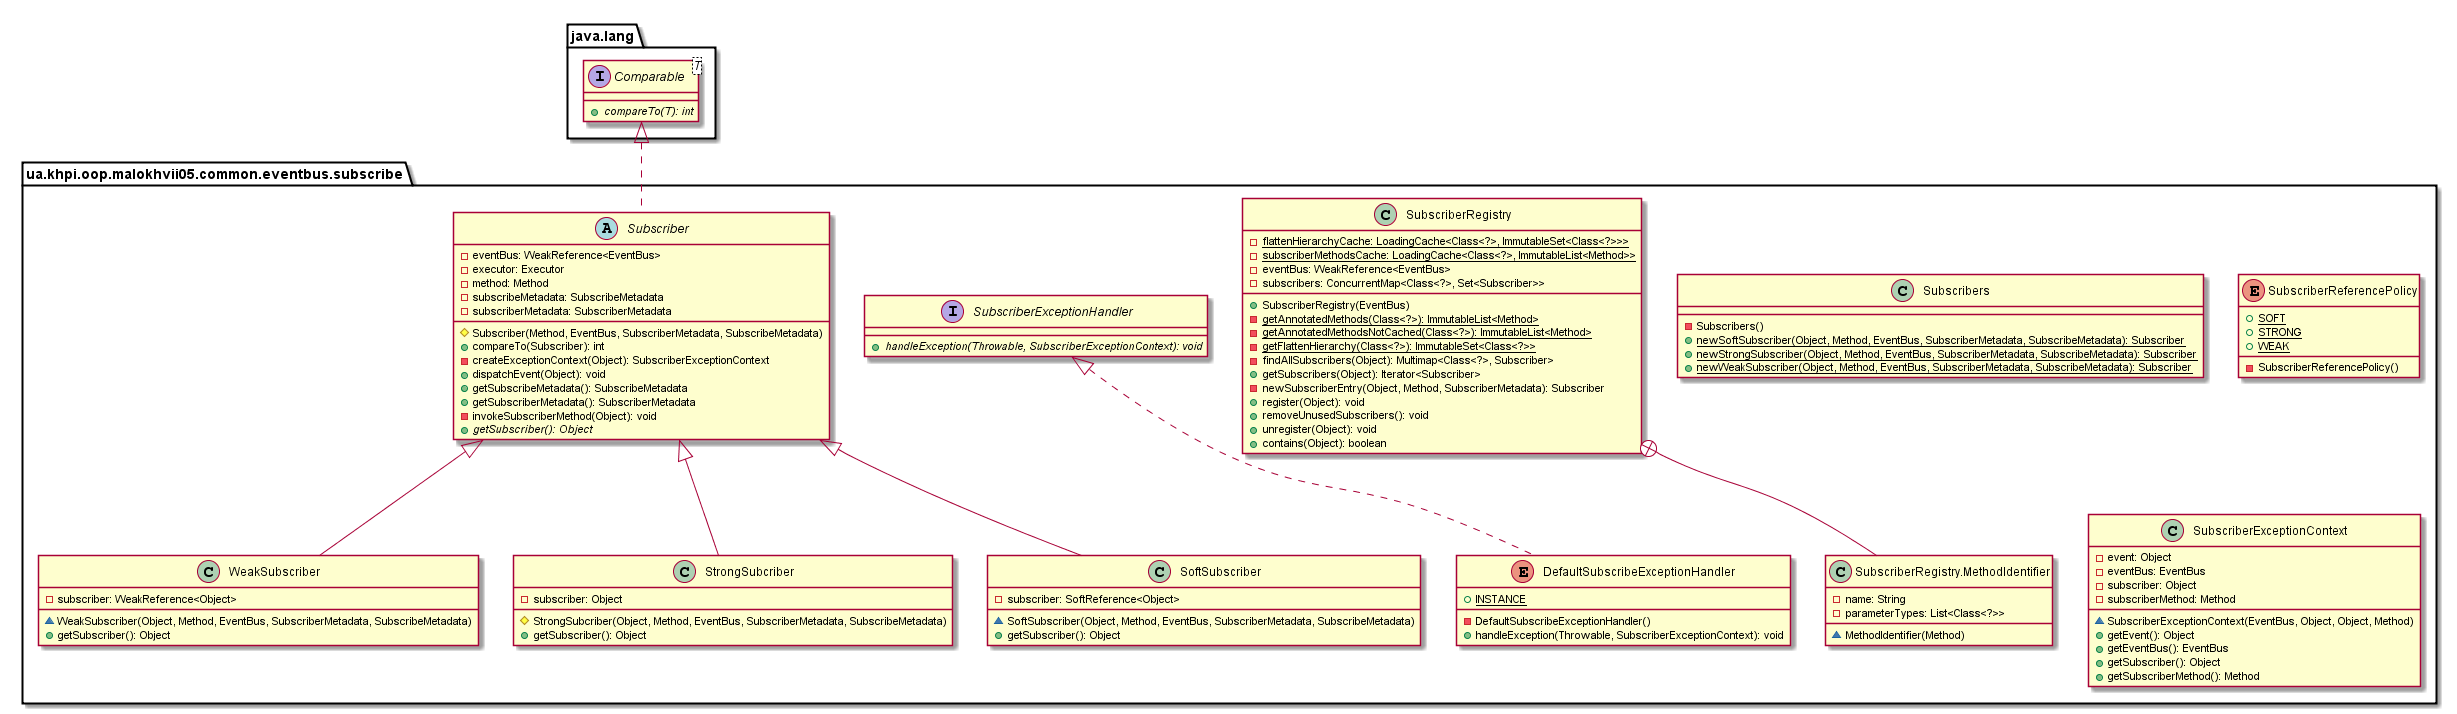

The diagram above was rendered by PlantUML. Its source (embedded in the PNG):
@startuml

    namespace ua.khpi.oop.malokhvii05.common.eventbus.subscribe {

        class WeakSubscriber {
            -subscriber: WeakReference<Object>
            ~WeakSubscriber(Object, Method, EventBus, SubscriberMetadata, SubscribeMetadata)
            +getSubscriber(): Object
        }

        class Subscribers {
            -Subscribers()
            {static} +newSoftSubscriber(Object, Method, EventBus, SubscriberMetadata, SubscribeMetadata): Subscriber
            {static} +newStrongSubscriber(Object, Method, EventBus, SubscriberMetadata, SubscribeMetadata): Subscriber
            {static} +newWeakSubscriber(Object, Method, EventBus, SubscriberMetadata, SubscribeMetadata): Subscriber
        }

        class SubscriberRegistry {
            {static} -flattenHierarchyCache: LoadingCache<Class<?>, ImmutableSet<Class<?>>>
            {static} -subscriberMethodsCache: LoadingCache<Class<?>, ImmutableList<Method>>
            -eventBus: WeakReference<EventBus>
            -subscribers: ConcurrentMap<Class<?>, Set<Subscriber>>
            +SubscriberRegistry(EventBus)
            {static} -getAnnotatedMethods(Class<?>): ImmutableList<Method>
            {static} -getAnnotatedMethodsNotCached(Class<?>): ImmutableList<Method>
            {static} -getFlattenHierarchy(Class<?>): ImmutableSet<Class<?>>
            -findAllSubscribers(Object): Multimap<Class<?>, Subscriber>
            +getSubscribers(Object): Iterator<Subscriber>
            -newSubscriberEntry(Object, Method, SubscriberMetadata): Subscriber
            +register(Object): void
            +removeUnusedSubscribers(): void
            +unregister(Object): void
            +contains(Object): boolean
        }

        class ua.khpi.oop.malokhvii05.common.eventbus.subscribe.SubscriberRegistry.MethodIdentifier {
            -name: String
            -parameterTypes: List<Class<?>>
            ~MethodIdentifier(Method)
        }

        enum SubscriberReferencePolicy {
            {static} +SOFT
            {static} +STRONG
            {static} +WEAK
            -SubscriberReferencePolicy()
        }

        interface SubscriberExceptionHandler {
            {abstract} +handleException(Throwable, SubscriberExceptionContext): void
        }

        class SubscriberExceptionContext {
            -event: Object
            -eventBus: EventBus
            -subscriber: Object
            -subscriberMethod: Method
            ~SubscriberExceptionContext(EventBus, Object, Object, Method)
            +getEvent(): Object
            +getEventBus(): EventBus
            +getSubscriber(): Object
            +getSubscriberMethod(): Method
        }

        abstract class Subscriber {
            -eventBus: WeakReference<EventBus>
            -executor: Executor
            -method: Method
            -subscribeMetadata: SubscribeMetadata
            -subscriberMetadata: SubscriberMetadata
            #Subscriber(Method, EventBus, SubscriberMetadata, SubscribeMetadata)
            +compareTo(Subscriber): int
            -createExceptionContext(Object): SubscriberExceptionContext
            +dispatchEvent(Object): void
            +getSubscribeMetadata(): SubscribeMetadata
            +getSubscriberMetadata(): SubscriberMetadata
            -invokeSubscriberMethod(Object): void
            {abstract} +getSubscriber(): Object
        }

        class StrongSubcriber {
            -subscriber: Object
            #StrongSubcriber(Object, Method, EventBus, SubscriberMetadata, SubscribeMetadata)
            +getSubscriber(): Object
        }

        class SoftSubscriber {
            -subscriber: SoftReference<Object>
            ~SoftSubscriber(Object, Method, EventBus, SubscriberMetadata, SubscribeMetadata)
            +getSubscriber(): Object
        }

        enum DefaultSubscribeExceptionHandler {
            {static} +INSTANCE
            -DefaultSubscribeExceptionHandler()
            +handleException(Throwable, SubscriberExceptionContext): void
        }

        Subscriber <|-- WeakSubscriber

        SubscriberRegistry +-- ua.khpi.oop.malokhvii05.common.eventbus.subscribe.SubscriberRegistry.MethodIdentifier

        interface java.lang.Comparable<T> {
            {abstract} +compareTo(T): int
        }
        java.lang.Comparable <|.. Subscriber

        Subscriber <|-- StrongSubcriber

        Subscriber <|-- SoftSubscriber

        SubscriberExceptionHandler <|.. DefaultSubscribeExceptionHandler

    }

@enduml